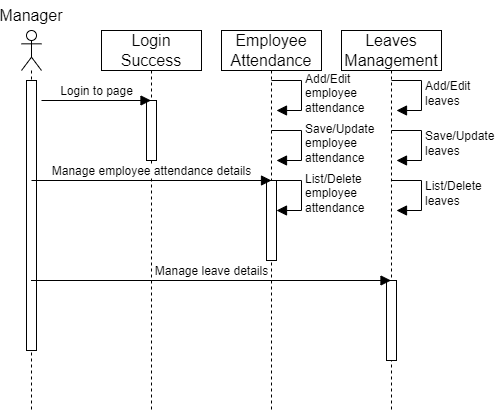

The diagram above was exported from draw.io. Its source (the exported page's mxGraphModel, read from the mxfile embedded in the PNG):
<mxGraphModel dx="507" dy="565" grid="1" gridSize="10" guides="1" tooltips="1" connect="1" arrows="1" fold="1" page="1" pageScale="1" pageWidth="850" pageHeight="1100" math="0" shadow="0">
  <root>
    <mxCell id="0" />
    <mxCell id="1" parent="0" />
    <mxCell id="lX3_qaFmiBa9G6_Dx2Ku-1" value="" style="shape=umlLifeline;perimeter=lifelinePerimeter;whiteSpace=wrap;html=1;container=1;dropTarget=0;collapsible=0;recursiveResize=0;outlineConnect=0;portConstraint=eastwest;newEdgeStyle={&quot;curved&quot;:0,&quot;rounded&quot;:0};participant=umlActor;fontSize=16;" vertex="1" parent="1">
      <mxGeometry x="90" y="100" width="20" height="380" as="geometry" />
    </mxCell>
    <mxCell id="lX3_qaFmiBa9G6_Dx2Ku-6" value="" style="html=1;points=[[0,0,0,0,5],[0,1,0,0,-5],[1,0,0,0,5],[1,1,0,0,-5]];perimeter=orthogonalPerimeter;outlineConnect=0;targetShapes=umlLifeline;portConstraint=eastwest;newEdgeStyle={&quot;curved&quot;:0,&quot;rounded&quot;:0};fontSize=16;" vertex="1" parent="lX3_qaFmiBa9G6_Dx2Ku-1">
      <mxGeometry x="5" y="50" width="10" height="270" as="geometry" />
    </mxCell>
    <mxCell id="lX3_qaFmiBa9G6_Dx2Ku-2" value="Manager" style="text;strokeColor=none;fillColor=none;html=1;align=center;verticalAlign=middle;whiteSpace=wrap;rounded=0;fontSize=16;" vertex="1" parent="1">
      <mxGeometry x="70" y="70" width="60" height="30" as="geometry" />
    </mxCell>
    <mxCell id="lX3_qaFmiBa9G6_Dx2Ku-3" value="Login Success" style="shape=umlLifeline;perimeter=lifelinePerimeter;whiteSpace=wrap;html=1;container=1;dropTarget=0;collapsible=0;recursiveResize=0;outlineConnect=0;portConstraint=eastwest;newEdgeStyle={&quot;curved&quot;:0,&quot;rounded&quot;:0};fontSize=16;" vertex="1" parent="1">
      <mxGeometry x="170" y="100" width="100" height="380" as="geometry" />
    </mxCell>
    <mxCell id="lX3_qaFmiBa9G6_Dx2Ku-8" value="" style="html=1;points=[[0,0,0,0,5],[0,1,0,0,-5],[1,0,0,0,5],[1,1,0,0,-5]];perimeter=orthogonalPerimeter;outlineConnect=0;targetShapes=umlLifeline;portConstraint=eastwest;newEdgeStyle={&quot;curved&quot;:0,&quot;rounded&quot;:0};fontSize=16;" vertex="1" parent="lX3_qaFmiBa9G6_Dx2Ku-3">
      <mxGeometry x="45" y="70" width="10" height="60" as="geometry" />
    </mxCell>
    <mxCell id="lX3_qaFmiBa9G6_Dx2Ku-4" value="Employee Attendance" style="shape=umlLifeline;perimeter=lifelinePerimeter;whiteSpace=wrap;html=1;container=1;dropTarget=0;collapsible=0;recursiveResize=0;outlineConnect=0;portConstraint=eastwest;newEdgeStyle={&quot;curved&quot;:0,&quot;rounded&quot;:0};fontSize=16;" vertex="1" parent="1">
      <mxGeometry x="290" y="100" width="100" height="380" as="geometry" />
    </mxCell>
    <mxCell id="lX3_qaFmiBa9G6_Dx2Ku-9" value="" style="html=1;points=[[0,0,0,0,5],[0,1,0,0,-5],[1,0,0,0,5],[1,1,0,0,-5]];perimeter=orthogonalPerimeter;outlineConnect=0;targetShapes=umlLifeline;portConstraint=eastwest;newEdgeStyle={&quot;curved&quot;:0,&quot;rounded&quot;:0};fontSize=16;" vertex="1" parent="lX3_qaFmiBa9G6_Dx2Ku-4">
      <mxGeometry x="45" y="150" width="10" height="80" as="geometry" />
    </mxCell>
    <mxCell id="lX3_qaFmiBa9G6_Dx2Ku-5" value="Leaves Management" style="shape=umlLifeline;perimeter=lifelinePerimeter;whiteSpace=wrap;html=1;container=1;dropTarget=0;collapsible=0;recursiveResize=0;outlineConnect=0;portConstraint=eastwest;newEdgeStyle={&quot;curved&quot;:0,&quot;rounded&quot;:0};fontSize=16;" vertex="1" parent="1">
      <mxGeometry x="410" y="100" width="100" height="380" as="geometry" />
    </mxCell>
    <mxCell id="lX3_qaFmiBa9G6_Dx2Ku-15" value="" style="html=1;points=[[0,0,0,0,5],[0,1,0,0,-5],[1,0,0,0,5],[1,1,0,0,-5]];perimeter=orthogonalPerimeter;outlineConnect=0;targetShapes=umlLifeline;portConstraint=eastwest;newEdgeStyle={&quot;curved&quot;:0,&quot;rounded&quot;:0};fontSize=16;" vertex="1" parent="lX3_qaFmiBa9G6_Dx2Ku-5">
      <mxGeometry x="45" y="250" width="10" height="80" as="geometry" />
    </mxCell>
    <mxCell id="lX3_qaFmiBa9G6_Dx2Ku-7" value="Login to page" style="html=1;verticalAlign=bottom;endArrow=block;curved=0;rounded=0;fontSize=12;startSize=8;endSize=8;" edge="1" parent="1" target="lX3_qaFmiBa9G6_Dx2Ku-3">
      <mxGeometry width="80" relative="1" as="geometry">
        <mxPoint x="110" y="170" as="sourcePoint" />
        <mxPoint x="190" y="170" as="targetPoint" />
      </mxGeometry>
    </mxCell>
    <mxCell id="lX3_qaFmiBa9G6_Dx2Ku-10" value="Manage employee attendance details" style="html=1;verticalAlign=bottom;endArrow=block;curved=0;rounded=0;fontSize=12;startSize=8;endSize=8;" edge="1" parent="1">
      <mxGeometry width="80" relative="1" as="geometry">
        <mxPoint x="100" y="250" as="sourcePoint" />
        <mxPoint x="340" y="250" as="targetPoint" />
      </mxGeometry>
    </mxCell>
    <mxCell id="lX3_qaFmiBa9G6_Dx2Ku-12" value="List/Delete&lt;br&gt;employee&lt;br&gt;attendance" style="html=1;align=left;spacingLeft=2;endArrow=block;rounded=0;edgeStyle=orthogonalEdgeStyle;curved=0;rounded=0;fontSize=12;startSize=8;endSize=8;" edge="1" parent="1">
      <mxGeometry relative="1" as="geometry">
        <mxPoint x="340" y="250" as="sourcePoint" />
        <Array as="points">
          <mxPoint x="370" y="280" />
        </Array>
        <mxPoint x="345" y="280" as="targetPoint" />
      </mxGeometry>
    </mxCell>
    <mxCell id="lX3_qaFmiBa9G6_Dx2Ku-13" value="Add/Edit&lt;br&gt;employee&lt;br&gt;attendance" style="html=1;align=left;spacingLeft=2;endArrow=block;rounded=0;edgeStyle=orthogonalEdgeStyle;curved=0;rounded=0;fontSize=12;startSize=8;endSize=8;" edge="1" parent="1">
      <mxGeometry relative="1" as="geometry">
        <mxPoint x="340" y="150" as="sourcePoint" />
        <Array as="points">
          <mxPoint x="370" y="180" />
        </Array>
        <mxPoint x="345" y="180" as="targetPoint" />
      </mxGeometry>
    </mxCell>
    <mxCell id="lX3_qaFmiBa9G6_Dx2Ku-14" value="Save/Update&lt;br&gt;employee&lt;br&gt;attendance" style="html=1;align=left;spacingLeft=2;endArrow=block;rounded=0;edgeStyle=orthogonalEdgeStyle;curved=0;rounded=0;fontSize=12;startSize=8;endSize=8;" edge="1" parent="1">
      <mxGeometry relative="1" as="geometry">
        <mxPoint x="340" y="200" as="sourcePoint" />
        <Array as="points">
          <mxPoint x="370" y="230" />
        </Array>
        <mxPoint x="345" y="230" as="targetPoint" />
      </mxGeometry>
    </mxCell>
    <mxCell id="lX3_qaFmiBa9G6_Dx2Ku-17" value="Add/Edit&lt;br&gt;leaves" style="html=1;align=left;spacingLeft=2;endArrow=block;rounded=0;edgeStyle=orthogonalEdgeStyle;curved=0;rounded=0;fontSize=12;startSize=8;endSize=8;" edge="1" parent="1">
      <mxGeometry relative="1" as="geometry">
        <mxPoint x="460" y="150" as="sourcePoint" />
        <Array as="points">
          <mxPoint x="490" y="180" />
        </Array>
        <mxPoint x="465" y="180" as="targetPoint" />
      </mxGeometry>
    </mxCell>
    <mxCell id="lX3_qaFmiBa9G6_Dx2Ku-18" value="Save/Update&lt;br&gt;leaves" style="html=1;align=left;spacingLeft=2;endArrow=block;rounded=0;edgeStyle=orthogonalEdgeStyle;curved=0;rounded=0;fontSize=12;startSize=8;endSize=8;" edge="1" parent="1">
      <mxGeometry x="0.0118" relative="1" as="geometry">
        <mxPoint x="460" y="200" as="sourcePoint" />
        <Array as="points">
          <mxPoint x="490" y="230" />
        </Array>
        <mxPoint x="465" y="230" as="targetPoint" />
        <mxPoint as="offset" />
      </mxGeometry>
    </mxCell>
    <mxCell id="lX3_qaFmiBa9G6_Dx2Ku-19" value="List/Delete&lt;br&gt;leaves" style="html=1;align=left;spacingLeft=2;endArrow=block;rounded=0;edgeStyle=orthogonalEdgeStyle;curved=0;rounded=0;fontSize=12;startSize=8;endSize=8;" edge="1" parent="1">
      <mxGeometry relative="1" as="geometry">
        <mxPoint x="460" y="250" as="sourcePoint" />
        <Array as="points">
          <mxPoint x="490" y="280" />
        </Array>
        <mxPoint x="465" y="280" as="targetPoint" />
      </mxGeometry>
    </mxCell>
    <mxCell id="lX3_qaFmiBa9G6_Dx2Ku-20" value="Manage leave details" style="html=1;verticalAlign=bottom;endArrow=block;curved=0;rounded=0;fontSize=12;startSize=8;endSize=8;" edge="1" parent="1">
      <mxGeometry width="80" relative="1" as="geometry">
        <mxPoint x="99.5" y="350" as="sourcePoint" />
        <mxPoint x="459.5" y="350" as="targetPoint" />
      </mxGeometry>
    </mxCell>
  </root>
</mxGraphModel>